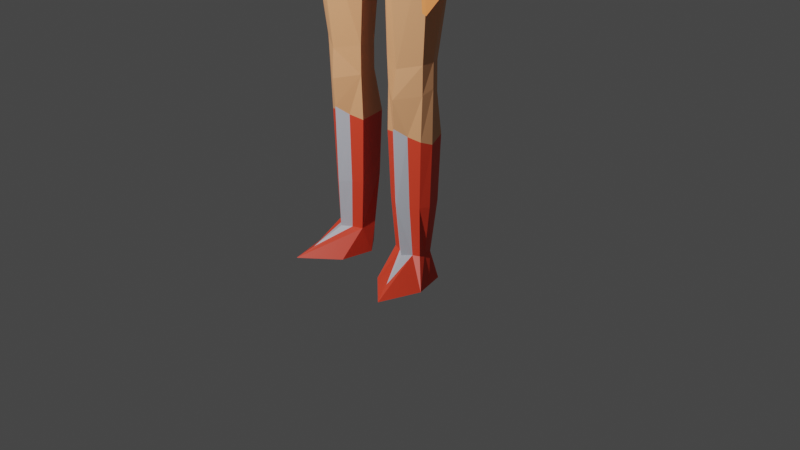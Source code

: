 # Source: LP_Char_05_Clothing.blend  (saved by Blender 2.92.15; exported with 4.5.12 LTS)
import bpy
from mathutils import Matrix  # noqa: F401  (used for matrix-valued properties, if any)

bpy.ops.wm.read_factory_settings(use_empty=True)
scene = bpy.context.scene
scene.name = 'Scene'

# ---- collections
col_collection = bpy.data.collections.new('Collection'); scene.collection.children.link(col_collection)

# ---- materials (node trees are filled in below, after node groups)
mat_peach = bpy.data.materials.new('Peach')
mat_peach.use_transparent_shadow = False
mat_orange = bpy.data.materials.new('Orange')
mat_orange.use_transparent_shadow = False
mat_gray_armor = bpy.data.materials.new('Gray Armor')
mat_gray_armor.use_transparent_shadow = False
mat_undergray = bpy.data.materials.new('UnderGray')
mat_undergray.use_transparent_shadow = False
mat_black = bpy.data.materials.new('Black')
mat_black.use_transparent_shadow = False
mat_red = bpy.data.materials.new('Red')
mat_red.use_transparent_shadow = False

# ---- material node trees
mat_peach.use_nodes = True; mat_peach.node_tree.nodes.clear()
_N = mat_peach.node_tree.nodes; _L = mat_peach.node_tree.links
n0 = _N.new('ShaderNodeBsdfPrincipled'); n0.name = 'Principled BSDF'; n0.location = (10, 300)
n0.distribution = 'GGX'
n0.subsurface_method = 'BURLEY'
n0.inputs[0].default_value = (0.8, 0.3663, 0.1731, 1.0)
n0.inputs[3].default_value = 1.45
n0.inputs[27].default_value = (0.0, 0.0, 0.0, 1.0)
n0.inputs[28].default_value = 1.0
n1 = _N.new('ShaderNodeOutputMaterial'); n1.name = 'Material Output'; n1.location = (300, 300)
_L.new(n0.outputs[0], n1.inputs[0])
n1.is_active_output = True
mat_orange.use_nodes = True; mat_orange.node_tree.nodes.clear()
_N = mat_orange.node_tree.nodes; _L = mat_orange.node_tree.links
n0 = _N.new('ShaderNodeBsdfPrincipled'); n0.name = 'Principled BSDF'; n0.location = (10, 300)
n0.distribution = 'GGX'
n0.subsurface_method = 'BURLEY'
n0.inputs[0].default_value = (0.8, 0.2061, 0.02725, 1.0)
n0.inputs[3].default_value = 1.45
n0.inputs[27].default_value = (0.0, 0.0, 0.0, 1.0)
n0.inputs[28].default_value = 1.0
n1 = _N.new('ShaderNodeOutputMaterial'); n1.name = 'Material Output'; n1.location = (300, 300)
_L.new(n0.outputs[0], n1.inputs[0])
n1.is_active_output = True
mat_gray_armor.use_nodes = True; mat_gray_armor.node_tree.nodes.clear()
_N = mat_gray_armor.node_tree.nodes; _L = mat_gray_armor.node_tree.links
n0 = _N.new('ShaderNodeBsdfPrincipled'); n0.name = 'Principled BSDF'; n0.location = (10, 300)
n0.distribution = 'GGX'
n0.subsurface_method = 'BURLEY'
n0.inputs[0].default_value = (0.5319, 0.5591, 0.6258, 1.0)
n0.inputs[3].default_value = 1.45
n0.inputs[27].default_value = (0.0, 0.0, 0.0, 1.0)
n0.inputs[28].default_value = 1.0
n1 = _N.new('ShaderNodeOutputMaterial'); n1.name = 'Material Output'; n1.location = (300, 300)
_L.new(n0.outputs[0], n1.inputs[0])
n1.is_active_output = True
mat_undergray.use_nodes = True; mat_undergray.node_tree.nodes.clear()
_N = mat_undergray.node_tree.nodes; _L = mat_undergray.node_tree.links
n0 = _N.new('ShaderNodeBsdfPrincipled'); n0.name = 'Principled BSDF'; n0.location = (10, 300)
n0.distribution = 'GGX'
n0.subsurface_method = 'BURLEY'
n0.inputs[0].default_value = (0.06766, 0.07077, 0.07837, 1.0)
n0.inputs[3].default_value = 1.45
n0.inputs[27].default_value = (0.0, 0.0, 0.0, 1.0)
n0.inputs[28].default_value = 1.0
n1 = _N.new('ShaderNodeOutputMaterial'); n1.name = 'Material Output'; n1.location = (300, 300)
_L.new(n0.outputs[0], n1.inputs[0])
n1.is_active_output = True
mat_black.use_nodes = True; mat_black.node_tree.nodes.clear()
_N = mat_black.node_tree.nodes; _L = mat_black.node_tree.links
n0 = _N.new('ShaderNodeBsdfPrincipled'); n0.name = 'Principled BSDF'; n0.location = (10, 300)
n0.distribution = 'GGX'
n0.subsurface_method = 'BURLEY'
n0.inputs[0].default_value = (0.0, 0.0, 0.0, 1.0)
n0.inputs[3].default_value = 1.45
n0.inputs[27].default_value = (0.0, 0.0, 0.0, 1.0)
n0.inputs[28].default_value = 1.0
n1 = _N.new('ShaderNodeOutputMaterial'); n1.name = 'Material Output'; n1.location = (300, 300)
_L.new(n0.outputs[0], n1.inputs[0])
n1.is_active_output = True
mat_red.use_nodes = True; mat_red.node_tree.nodes.clear()
_N = mat_red.node_tree.nodes; _L = mat_red.node_tree.links
n0 = _N.new('ShaderNodeBsdfPrincipled'); n0.name = 'Principled BSDF'; n0.location = (10, 300)
n0.distribution = 'GGX'
n0.subsurface_method = 'BURLEY'
n0.inputs[0].default_value = (0.8, 0.05304, 0.02145, 1.0)
n0.inputs[3].default_value = 1.45
n0.inputs[27].default_value = (0.0, 0.0, 0.0, 1.0)
n0.inputs[28].default_value = 1.0
n1 = _N.new('ShaderNodeOutputMaterial'); n1.name = 'Material Output'; n1.location = (300, 300)
_L.new(n0.outputs[0], n1.inputs[0])
n1.is_active_output = True

# ---- world
world_world = bpy.data.worlds.new('World'); scene.world = world_world
world_world.use_nodes = True; world_world.node_tree.nodes.clear()
_N = world_world.node_tree.nodes; _L = world_world.node_tree.links
n0 = _N.new('ShaderNodeOutputWorld'); n0.name = 'World Output'; n0.location = (300, 300)
n1 = _N.new('ShaderNodeBackground'); n1.name = 'Background'; n1.location = (10, 300)
n1.inputs[0].default_value = (0.05088, 0.05088, 0.05088, 1.0)
_L.new(n1.outputs[0], n0.inputs[0])
n0.is_active_output = True
world_world.color = (0.05088, 0.05088, 0.05088)
world_world.use_sun_shadow = False
world_world.sun_shadow_jitter_overblur = 0.0

# ---- cameras
cam_camera = bpy.data.cameras.new('Camera')
cam_camera.clip_end = 100.0
cam_camera.ortho_scale = 7.314

# ---- lights
light_light = bpy.data.lights.new('Light', 'POINT')
light_light.transmission_factor = 0.0
light_light.energy = 2000.0
light_light.shadow_soft_size = 0.1
light_light.shadow_maximum_resolution = 0.006
light_light.use_absolute_resolution = True

# ---- meshes
me_cylinder = bpy.data.meshes.new('Cylinder')
me_cylinder.from_pydata([(0.4352, -0.8685, -1.262), (0.4524, -0.7682, -0.6959), (0.6173, -0.9535, -1.262), (0.6155, -0.8532, -0.6959), (0.6336, -1.123, -1.262), (0.645, -1.144, -0.6959), (0.4829, -1.245, -1.262), (0.4549, -1.287, -0.6959), (0.2695, -1.123, -1.262), (0.2195, -1.144, -0.6959), (0.2532, -0.9535, -1.262), (0.305, -0.8258, -0.6959), (0.4104, -0.8285, -1.554), (0.7115, -0.9219, -1.554), (0.8151, -1.282, -1.554), (0.6628, -1.743, -1.554), (0.283, -1.403, -1.554), (0.2204, -1.034, -1.554), (0.4949, -0.7403, 0.1797), (0.638, -0.8392, 0.04012), (0.6692, -1.158, 0.04012), (0.445, -1.315, 0.1607), (0.1875, -1.158, 0.04012), (0.2754, -0.8118, 0.04012), (0.5098, -0.4223, 2.466), (0.8719, -0.849, 2.72), (0.8913, -1.274, 2.726), (0.4836, -1.486, 2.726), (0.03409, -1.274, 2.466), (0.1539, -0.3358, 2.466), (0.2044, -1.162, 0.5299), (0.2778, -0.9152, 0.5299), (0.6905, -1.162, 0.5299), (0.4504, -1.336, 0.4687), (0.4647, -0.8042, 0.4687), (0.6734, -0.9426, 0.5299), (0.1275, -1.155, 2.185), (0.8782, -1.265, 2.356), (0.5125, -0.5109, 2.185), (0.1549, -0.876, 2.185), (0.505, -1.468, 2.356), (0.8593, -0.8578, 2.353), (0.2913, -0.9012, 0.8137), (0.468, -1.303, 0.7837), (0.663, -0.9349, 0.8449), (0.1945, -1.169, 0.8449), (0.6991, -1.169, 0.8449), (0.4879, -0.8319, 0.7837), (0.0, -1.272, 2.471), (0.0, -0.3578, 2.471), (0.49, -0.379, 2.725), (0.2178, -0.3147, 2.725), (0.0, -0.3026, 2.723), (0.0, -1.489, 2.79), (0.5313, -0.9847, 3.865), (0.5493, -1.191, 3.87), (0.3467, -1.382, 3.798), (0.3866, -0.8183, 3.81), (0.1644, -0.6871, 3.725), (0.0, -0.6533, 3.661), (0.0, -1.459, 3.612), (0.4083, -1.005, 4.559), (0.4515, -1.185, 4.584), (0.2601, -1.388, 4.53), (0.3439, -0.967, 4.545), (0.1816, -0.8433, 4.499), (0.0, -0.8418, 4.45), (0.0, -1.465, 4.441), (0.477, -0.9006, 5.12), (0.5103, -1.213, 5.134), (0.2915, -1.476, 5.256), (0.3823, -0.845, 5.13), (0.1701, -0.7039, 5.136), (0.0, -0.6461, 5.131), (0.0, -1.486, 5.14), (0.0, -0.374, 3.267), (0.23, -0.4588, 3.365), (0.4001, -1.463, 3.453), (0.0, -1.548, 3.252), (0.6869, -1.206, 3.56), (0.4807, -0.6242, 3.462), (0.6553, -0.8279, 3.549), (0.2958, -0.9046, 5.65), (0.2871, -1.039, 5.638), (0.1509, -1.144, 5.596), (0.2353, -0.8043, 5.64), (0.1739, -0.7372, 5.643), (0.0, -0.7275, 5.638), (0.0, -1.144, 5.597), (0.09727, -0.9176, 5.693), (0.09211, -0.9618, 5.69), (0.07222, -0.9982, 5.687), (0.08, -0.8865, 5.698), (0.0428, -0.8678, 5.699), (0.0, -0.8565, 5.698), (0.0, -1.015, 5.685), (0.243, -1.279, 5.469), (0.0, -1.282, 5.469), (0.0, -0.6312, 5.483), (0.233, -0.6629, 5.494), (0.4505, -1.063, 5.571), (0.4107, -0.7598, 5.487), (0.4593, -0.9319, 5.597), (0.6026, -0.7638, 5.356), (0.5359, -1.214, 5.136), (0.5375, -0.8162, 5.159), (0.1307, -0.9305, 5.855), (0.128, -0.9533, 5.854), (0.1048, -0.9959, 5.85), (0.1139, -0.8653, 5.863), (0.06867, -0.8245, 5.864), (0.0, -0.8302, 5.865), (0.0, -1.015, 5.85), (0.6762, -1.075, 5.407), (0.6919, -0.9358, 5.457), (1.331, -1.022, 4.146), (1.275, -0.849, 4.033), (1.352, -0.9521, 4.14), (1.155, -1.059, 3.982), (1.171, -0.8741, 3.928), (1.242, -1.082, 4.096), (0.6049, -1.153, 5.332), (0.6259, -1.043, -1.262), (0.6938, -1.045, -0.6959), (0.7663, -1.112, -1.554), (0.7181, -1.045, 0.0003072), (0.9428, -1.074, 2.723), (0.7261, -1.05, 0.5909), (0.8644, -1.073, 2.355), (0.723, -1.047, 0.8736), (0.5891, -1.094, 3.889), (0.4918, -1.1, 4.59), (0.5183, -1.081, 5.129), (0.7347, -1.085, 3.576), (0.5441, -1.074, 5.149), (1.132, -1.0, 3.914), (1.399, -1.069, 4.11), (1.351, -0.933, 3.888), (1.415, -0.9716, 4.035), (1.222, -1.123, 3.941), (1.27, -0.9743, 3.812), (1.311, -1.121, 4.067), (1.204, -1.077, 3.85), (1.457, -1.128, 4.092), (1.453, -1.067, 3.868), (1.512, -1.063, 4.005), (1.294, -1.201, 3.947), (1.361, -1.118, 3.786), (1.38, -1.193, 4.066), (1.281, -1.189, 3.848), (1.914, -1.696, 4.265), (1.88, -1.679, 4.113), (1.942, -1.663, 4.175), (1.793, -1.793, 4.194), (1.817, -1.737, 4.073), (1.838, -1.77, 4.248), (1.789, -1.797, 4.123), (2.026, -1.786, 4.298), (1.983, -1.792, 4.091), (2.057, -1.718, 4.166), (1.877, -1.886, 4.231), (1.911, -1.845, 4.043), (1.94, -1.857, 4.28), (1.862, -1.888, 4.106), (2.312, -2.001, 4.243), (2.2, -2.046, 4.006), (2.304, -1.978, 4.161), (2.067, -2.16, 4.109), (2.107, -2.115, 3.958), (2.144, -2.128, 4.181), (2.028, -2.151, 4.047), (2.532, -2.353, 4.171), (2.427, -2.467, 4.206), (2.559, -2.371, 4.139), (2.187, -2.346, 4.187), (2.22, -2.376, 4.176), (2.41, -2.443, 4.236), (2.152, -2.361, 4.176), (2.209, -1.792, 4.176), (2.207, -1.829, 4.331), (2.382, -1.938, 4.218), (2.403, -2.008, 4.272), (2.343, -1.867, 4.237), (2.318, -1.899, 4.325), (2.494, -2.02, 4.281), (2.461, -2.032, 4.31), (2.511, -2.012, 4.308), (2.468, -2.031, 4.346), (2.497, -2.375, 4.158), (2.239, -2.062, 4.207), (2.52, -2.399, 4.122), (2.257, -2.014, 4.062), (2.106, -1.748, 4.178), (2.444, -2.422, 4.248), (2.229, -2.071, 4.204), (2.468, -2.442, 4.222), (2.253, -2.018, 4.054), (2.369, -2.43, 4.223), (2.343, -2.405, 4.246), (2.135, -2.132, 4.172), (2.193, -2.051, 4.002), (2.307, -2.427, 4.232), (2.075, -2.16, 4.111), (2.328, -2.453, 4.208), (2.118, -2.105, 3.962), (2.181, -2.391, 4.164), (2.034, -2.157, 3.978), (2.193, -2.275, 4.057), (2.097, -2.266, 4.096), (2.146, -2.256, 4.113), (2.124, -2.303, 4.063), (2.261, -2.295, 4.174), (2.296, -2.255, 4.093), (2.205, -2.314, 4.142), (2.235, -2.295, 4.064), (2.336, -2.282, 4.09), (2.306, -2.311, 4.187), (2.368, -2.278, 4.201), (2.388, -2.254, 4.121), (2.434, -2.177, 4.166), (2.446, -2.168, 4.117), (2.38, -2.219, 4.141), (2.403, -2.2, 4.058), (0.3685, -0.8663, 5.948), (0.3313, -1.038, 5.925), (0.2126, -1.173, 5.901), (0.2837, -0.7428, 5.965), (0.1398, -0.6867, 5.971), (0.0, -0.6699, 5.982), (0.0, -1.207, 5.887), (0.1291, -0.9893, 7.949), (0.1215, -1.043, 7.953), (0.0, -1.086, 7.955), (0.103, -0.9528, 7.951), (0.0, -0.9357, 7.949), (0.0, -0.93, 7.952), (0.0, -1.096, 7.958), (0.7635, -0.3829, 7.121), (0.5615, -1.855, 7.056), (0.0, -2.027, 7.044), (0.0, -0.07732, 7.17), (0.3527, -0.1389, 7.169), (0.9425, -1.41, 7.06), (1.018, -0.8574, 7.103), (0.7104, -0.4501, 7.403), (0.5211, -1.807, 7.368), (0.0, -0.135, 7.453), (0.8187, -1.421, 7.378), (0.0, -1.975, 7.356), (0.3516, -0.2115, 7.449), (0.9219, -0.8627, 7.393), (0.0, -1.888, 6.346), (0.3293, -0.1421, 6.534), (0.8813, -0.835, 6.473), (0.7353, -0.3783, 6.512), (0.4973, -1.758, 6.364), (0.0, -0.08544, 6.541), (0.8436, -1.366, 6.423), (0.5377, -0.634, 7.724), (0.3493, -1.582, 7.689), (0.0, -0.3813, 7.757), (0.6361, -1.3, 7.694), (0.0, -1.693, 7.7), (0.2734, -0.4234, 7.733), (0.6988, -0.9079, 7.69), (0.0, -1.602, 6.106), (0.2721, -0.4016, 6.234), (0.6552, -0.8373, 6.156), (0.5354, -0.5766, 6.215), (0.367, -1.526, 6.113), (0.0, -0.3818, 6.243), (0.6046, -1.258, 6.131), (0.2798, -0.8196, 7.897), (0.2248, -1.268, 7.893), (0.0, -0.7457, 7.907), (0.368, -1.126, 7.893), (0.0, -1.302, 7.898), (0.1559, -0.7693, 7.906), (0.3967, -0.9476, 7.887), (0.0, -1.026, 7.953), (0.916, -1.161, 6.438), (0.9582, -1.267, 7.092), (0.3741, -1.088, 7.892), (0.6968, -1.094, 6.157), (0.1229, -1.033, 7.952), (0.6506, -1.215, 7.696), (0.8953, -1.271, 7.382), (0.3496, -0.9569, 5.938), (0.7689, -0.3339, 6.818), (0.5324, -1.837, 6.608), (0.0, -0.04325, 6.86), (0.9231, -1.39, 6.666), (0.0, -1.991, 6.592), (0.3417, -0.07977, 6.858), (1.025, -0.8422, 6.795), (0.9631, -1.25, 6.775), (1.085, -1.309, 6.674), (1.116, -1.315, 7.117), (1.139, -1.233, 7.122), (1.109, -1.224, 6.682), (1.056, -1.264, 7.123), (1.03, -1.254, 6.638), (1.005, -1.352, 6.63), (1.033, -1.366, 7.122), (1.181, -1.312, 6.986), (1.205, -1.229, 6.992), (0.1351, -0.8007, 4.127), (0.3457, -0.9303, 4.2), (0.4334, -0.9983, 4.225), (0.4776, -1.183, 4.219), (0.3029, -1.375, 4.159), (0.0, -1.422, 4.026), (0.0, -0.7642, 4.077), (0.4904, -1.096, 4.247), (0.1454, -0.781, 4.19), (0.4541, -0.9954, 4.28), (0.3198, -1.395, 4.222), (0.0, -0.7617, 4.148), (0.3598, -0.9242, 4.251), (0.4892, -1.19, 4.279), (0.0, -1.449, 4.091), (0.5118, -1.099, 4.303), (0.4216, -0.8177, 3.896), (0.5593, -1.199, 3.94), (0.0, -1.483, 3.688), (0.5984, -1.098, 3.963), (0.175, -0.6579, 3.8), (0.5413, -0.9835, 3.944), (0.3619, -1.402, 3.87), (0.0, -0.6286, 3.737), (0.1936, -0.4847, 3.27), (0.0, -1.498, 3.168), (0.437, -0.5605, 3.386), (0.6332, -0.8252, 3.473), (0.0, -0.4039, 3.191), (0.3608, -1.448, 3.355), (0.665, -1.199, 3.475), (0.7132, -1.073, 3.494), (0.4869, -0.8945, 5.102), (0.5219, -1.217, 5.122), (0.2953, -1.487, 5.243), (0.0, -1.497, 5.127), (0.0, -0.6334, 5.124), (0.1785, -0.6979, 5.126), (0.3889, -0.8367, 5.121), (0.535, -1.082, 5.117), (1.826, -1.587, 4.229), (1.854, -1.54, 4.14), (1.793, -1.554, 4.063), (1.724, -1.611, 4.014), (1.742, -1.654, 4.207), (1.691, -1.672, 4.143), (1.685, -1.673, 4.067), (0.1954, -0.3121, 2.886), (0.0, -1.532, 2.848), (0.462, -0.4218, 3.032), (0.752, -0.7895, 3.174), (0.0, -0.2426, 2.782), (0.4303, -1.487, 3.033), (0.7911, -1.244, 3.182), (0.8278, -1.079, 3.2), (0.4686, -0.4441, 2.981), (0.7905, -1.247, 3.137), (0.2038, -0.3522, 2.838), (0.4261, -1.458, 2.987), (0.7478, -0.8099, 3.105), (0.8275, -1.078, 3.149), (0.3319, -1.219, 0.07831), (0.5442, -1.221, 0.0803), (0.5877, -1.553, -1.45), (0.3405, -1.196, -0.6959), (0.5474, -1.193, -0.6959), (0.5599, -1.158, -1.262), (0.3814, -1.169, -1.262)], [], [(0, 1, 3, 2), (122, 123, 5, 4), (4, 5, 371, 372), (6, 7, 370, 373), (11, 9, 22, 23), (8, 9, 11, 10), (10, 11, 1, 0), (6, 373, 369), (12, 13, 124, 14, 15, 16, 17), (122, 4, 14, 124), (8, 10, 17, 16), (0, 2, 13, 12), (4, 372, 369, 15, 14), (10, 0, 12, 17), (39, 36, 28, 29), (3, 1, 18, 19), (7, 371, 368, 21), (1, 11, 23, 18), (9, 370, 367, 22), (123, 3, 19, 125), (40, 37, 26, 27), (41, 38, 24, 25), (38, 39, 29, 24), (36, 40, 27, 28), (128, 41, 25, 126), (125, 19, 35, 127), (22, 367, 21, 33, 30), (18, 23, 31, 34), (19, 18, 34, 35), (21, 368, 20, 32, 33), (23, 22, 30, 31), (129, 44, 41, 128), (45, 43, 40, 36), (47, 42, 39, 38), (44, 47, 38, 41), (43, 46, 37, 40), (42, 45, 36, 39), (31, 30, 45, 42), (33, 32, 46, 43), (35, 34, 47, 44), (34, 31, 42, 47), (30, 33, 43, 45), (127, 35, 44, 129), (29, 28, 48, 49), (29, 49, 52, 51), (24, 29, 51, 50), (25, 24, 50), (27, 53, 48, 28), (76, 75, 59, 58), (78, 77, 56, 60), (77, 79, 55, 56), (80, 76, 58, 57), (81, 80, 57, 54), (133, 81, 54, 130), (316, 63, 67, 320), (317, 66, 65, 314), (319, 62, 63, 316), (318, 64, 61, 315), (314, 65, 64, 318), (345, 338, 68, 132), (341, 340, 70, 74), (343, 342, 73, 72), (340, 339, 69, 70), (338, 344, 71, 68), (344, 343, 72, 71), (101, 85, 82, 102), (86, 85, 101, 99), (96, 84, 88, 97), (98, 87, 86, 99), (100, 83, 84, 96), (337, 333, 81, 133), (333, 332, 80, 81), (332, 330, 76, 80), (335, 336, 79, 77), (331, 335, 77, 78), (330, 334, 75, 76), (321, 131, 62, 319), (88, 84, 91, 95), (86, 87, 94, 93), (84, 83, 90, 91), (82, 85, 92, 89), (85, 86, 93, 92), (83, 82, 89, 90), (132, 68, 105, 134), (71, 101, 103), (68, 71, 103, 105), (70, 69, 104, 100, 96), (72, 73, 98, 99), (74, 70, 96, 97), (82, 83, 100, 102), (89, 92, 109, 106), (92, 93, 110, 109), (90, 89, 106, 107), (95, 91, 108, 112), (93, 94, 111, 110), (91, 90, 107, 108), (101, 102, 114, 103), (102, 100, 113, 114), (100, 121, 113), (103, 114, 117, 116), (113, 121, 120, 115), (134, 105, 119, 135), (114, 113, 115, 117), (119, 105, 103, 116), (120, 121, 104, 118), (121, 100, 104), (104, 134, 135, 118), (69, 132, 134, 104), (315, 61, 131, 321), (336, 337, 133, 79), (339, 345, 132, 69), (79, 133, 130, 55), (32, 127, 129, 46), (46, 129, 128, 37), (20, 125, 127, 32), (37, 128, 126, 26), (5, 123, 125, 20), (2, 122, 124, 13), (2, 3, 123, 122), (120, 118, 139, 141), (116, 117, 138, 137), (118, 135, 142, 139), (117, 115, 136, 138), (115, 120, 141, 136), (119, 116, 137, 140), (135, 119, 140, 142), (136, 141, 148, 143), (141, 139, 146, 148), (137, 138, 145, 144), (139, 142, 149, 146), (142, 140, 147, 149), (138, 136, 143, 145), (140, 137, 144, 147), (347, 346, 150, 152), (349, 348, 151, 154), (346, 350, 155, 150), (350, 351, 153, 155), (348, 347, 152, 151), (351, 352, 156, 153), (352, 349, 154, 156), (153, 156, 163, 160), (156, 154, 161, 163), (152, 150, 157, 159), (154, 151, 158, 161), (150, 155, 162, 157), (155, 153, 160, 162), (151, 152, 159, 158), (157, 189, 164, 179), (162, 160, 167, 202, 199, 169), (158, 159, 192, 191, 196, 165), (160, 163, 170, 167), (163, 161, 168, 206, 170), (159, 157, 179, 178, 192), (161, 158, 165, 200, 204, 168), (208, 210, 205, 177), (220, 219, 171, 173), (219, 221, 188, 171), (215, 218, 195, 172), (209, 208, 177, 174), (183, 181, 185, 187), (164, 166, 180, 181), (179, 164, 181, 183), (166, 178, 182, 180), (178, 179, 183, 182), (186, 187, 185, 184), (181, 180, 184, 185), (182, 183, 187, 186), (180, 182, 186, 184), (175, 174, 177, 205), (189, 157, 162, 169, 194), (188, 190, 173, 171), (222, 191, 166, 220), (191, 192, 178, 166), (176, 172, 195, 193), (217, 194, 169, 216), (202, 167, 168, 204), (211, 199, 202, 213), (200, 165, 169, 199), (201, 203, 197, 198), (196, 191, 189, 194), (214, 204, 200, 212), (214, 203, 201, 213), (207, 209, 174, 175), (215, 216, 169, 165), (212, 211, 198, 197), (217, 218, 196, 194), (221, 222, 190, 188), (210, 206, 168, 207), (205, 210, 207, 175), (168, 167, 209, 207), (167, 170, 208, 209), (170, 206, 210, 208), (200, 199, 211, 212), (204, 214, 213, 202), (203, 214, 212, 197), (198, 211, 213, 201), (193, 195, 218, 217), (172, 176, 216, 215), (193, 217, 216, 176), (165, 196, 218, 215), (189, 191, 222, 221), (190, 222, 220, 173), (164, 189, 221, 219), (166, 164, 219, 220), (112, 108, 225, 229), (276, 273, 232, 236), (110, 111, 228, 227), (108, 107, 224, 225), (106, 109, 226, 223), (109, 110, 227, 226), (107, 106, 287, 224), (277, 274, 235, 234), (273, 275, 231, 232), (278, 272, 233, 230), (272, 277, 234, 233), (275, 282, 284, 231), (301, 300, 298, 305, 299), (288, 293, 241, 237), (294, 288, 237, 243), (289, 291, 242, 238), (293, 290, 240, 241), (292, 289, 238, 239), (242, 281, 286, 247), (237, 241, 249, 244), (243, 237, 244, 250), (238, 242, 247, 245), (241, 240, 246, 249), (239, 238, 245, 248), (265, 269, 255, 251), (266, 270, 256, 252), (269, 271, 257, 255), (267, 268, 254, 253), (268, 266, 252, 254), (271, 283, 280, 257), (247, 286, 285, 261), (244, 249, 263, 258), (250, 244, 258, 264), (245, 247, 261, 259), (249, 246, 260, 263), (248, 245, 259, 262), (224, 287, 283, 271), (226, 227, 266, 268), (223, 226, 268, 267), (225, 224, 271, 269), (227, 228, 270, 266), (229, 225, 269, 265), (261, 285, 282, 275), (258, 263, 277, 272), (264, 258, 272, 278), (259, 261, 275, 273), (263, 260, 274, 277), (262, 259, 273, 276), (231, 284, 279), (236, 232, 279), (234, 235, 279), (232, 231, 279), (230, 233, 279), (233, 234, 279), (281, 295, 294, 243), (283, 287, 223, 267), (280, 283, 267, 253), (287, 106, 223), (285, 286, 250, 264), (279, 284, 230), (284, 282, 278, 230), (286, 281, 243, 250), (282, 285, 264, 278), (295, 280, 253, 294), (251, 255, 289, 292), (252, 256, 290, 293), (255, 257, 291, 289), (253, 254, 288, 294), (254, 252, 293, 288), (257, 280, 295, 291), (296, 299, 305, 304), (302, 301, 299, 296), (300, 303, 297, 298), (303, 302, 296, 304, 297), (242, 291, 302, 303), (281, 242, 303, 300), (291, 295, 301, 302), (295, 281, 300, 301), (304, 305, 298, 297), (327, 308, 313, 325), (325, 313, 309, 323), (326, 306, 307, 322), (322, 307, 308, 327), (323, 309, 310, 328), (329, 312, 306, 326), (328, 310, 311, 324), (308, 315, 321, 313), (313, 321, 319, 309), (306, 314, 318, 307), (307, 318, 315, 308), (309, 319, 316, 310), (312, 317, 314, 306), (310, 316, 320, 311), (56, 328, 324, 60), (59, 329, 326, 58), (55, 323, 328, 56), (57, 322, 327, 54), (58, 326, 322, 57), (130, 325, 323, 55), (54, 327, 325, 130), (359, 360, 337, 336), (353, 357, 334, 330), (354, 358, 335, 331), (358, 359, 336, 335), (355, 353, 330, 332), (356, 355, 332, 333), (360, 356, 333, 337), (62, 131, 345, 339), (64, 65, 343, 344), (61, 64, 344, 338), (63, 62, 339, 340), (65, 66, 342, 343), (67, 63, 340, 341), (131, 61, 338, 345), (149, 147, 349, 352), (146, 149, 352, 351), (144, 145, 347, 348), (148, 146, 351, 350), (143, 148, 350, 346), (147, 144, 348, 349), (145, 143, 346, 347), (126, 25, 365, 366), (25, 50, 361, 365), (50, 51, 363, 361), (27, 26, 362, 364), (53, 364, 358, 354), (51, 52, 363), (26, 126, 366, 362), (363, 52, 357, 353), (361, 363, 353, 355), (362, 366, 360, 359), (364, 362, 359, 358), (366, 365, 356, 360), (364, 53, 27), (365, 361, 355, 356), (47, 43, 33, 34), (369, 372, 6), (372, 371, 7, 6), (368, 371, 5, 20), (373, 370, 9, 8), (369, 373, 8, 16, 15), (367, 370, 7, 21), (101, 71, 72, 99)])
me_cylinder.polygons.foreach_set('material_index', [5, 5, 5, 2, 5, 5, 5, 2, 5, 5, 5, 5, 5, 5, 4, 5, 2, 5, 5, 5, 4, 4, 4, 4, 4, 0, 0, 0, 0, 0, 0, 0, 0, 0, 0, 0, 0, 0, 0, 0, 0, 0, 0, 4, 4, 4, 4, 4, 2, 2, 2, 2, 2, 2, 2, 2, 2, 2, 2, 1, 1, 1, 1, 1, 1, 0, 0, 0, 0, 0, 3, 3, 3, 3, 3, 3, 2, 0, 0, 0, 0, 0, 0, 0, 0, 0, 0, 0, 0, 0, 0, 0, 0, 0, 0, 0, 0, 0, 0, 0, 0, 0, 0, 0, 0, 0, 0, 0, 2, 3, 1, 2, 0, 0, 0, 4, 5, 5, 5, 0, 0, 0, 0, 0, 0, 0, 0, 0, 0, 0, 0, 0, 0, 1, 1, 1, 1, 1, 1, 1, 1, 1, 1, 1, 1, 1, 1, 0, 0, 0, 0, 0, 0, 0, 0, 0, 0, 0, 0, 0, 0, 0, 0, 0, 0, 0, 0, 0, 0, 0, 0, 0, 0, 0, 0, 0, 0, 0, 0, 0, 0, 0, 0, 0, 0, 0, 0, 0, 0, 0, 0, 0, 0, 0, 0, 0, 0, 0, 0, 0, 0, 0, 0, 0, 0, 0, 0, 0, 0, 0, 0, 0, 0, 0, 0, 0, 0, 0, 0, 0, 0, 0, 0, 0, 0, 0, 0, 0, 0, 0, 0, 0, 0, 0, 0, 0, 0, 0, 0, 0, 0, 0, 0, 0, 0, 0, 0, 0, 0, 0, 0, 0, 0, 0, 0, 0, 0, 0, 0, 0, 0, 0, 0, 0, 0, 0, 0, 0, 0, 0, 0, 0, 0, 0, 0, 0, 0, 0, 0, 0, 0, 0, 0, 2, 2, 2, 2, 2, 2, 2, 3, 3, 3, 3, 3, 3, 3, 3, 3, 3, 3, 3, 3, 3, 2, 2, 2, 2, 2, 2, 2, 1, 1, 1, 1, 1, 1, 1, 0, 0, 0, 0, 0, 0, 0, 4, 4, 4, 4, 3, 4, 4, 3, 3, 3, 3, 3, 4, 3, 0, 2, 2, 5, 5, 5, 2, 0])
_uv = me_cylinder.uv_layers.new(name='UVMap')
_uv.uv.foreach_set('vector', [1.0, 0.5, 1.0, 1.0, 0.8333, 1.0, 0.8333, 0.5, 0.7451, 0.5, 0.7451, 1.0, 0.6667, 1.0, 0.6667, 0.5, 0.6667, 0.5, 0.6667, 1.0, 0.5902, 1.0, 0.5992, 0.5, 0.5, 0.5, 0.5, 1.0, 0.4138, 1.0, 0.4233, 0.5, 0.1667, 1.0, 0.3333, 1.0, 0.3333, 1.0, 0.1667, 1.0, 0.3333, 0.5, 0.3333, 1.0, 0.1667, 1.0, 0.1667, 0.5, 0.1667, 0.5, 0.1667, 1.0, -8.941e-08, 1.0, -8.941e-08, 0.5, 0.5, 0.5, 0.4233, 0.5, 0.5, 0.5, 0.75, 0.49, 0.9578, 0.37, 0.9578, 0.243, 0.9578, 0.13, 0.75, 0.01, 0.5422, 0.13, 0.5422, 0.37, 0.7451, 0.5, 0.6667, 0.5, 0.6667, 0.5, 0.7451, 0.5, 0.3333, 0.5, 0.1667, 0.5, 0.1667, 0.5, 0.3333, 0.5, 1.0, 0.5, 0.8333, 0.5, 0.8333, 0.5, 1.0, 0.5, 0.6667, 0.5, 0.5992, 0.5, 0.5, 0.5, 0.5, 0.5, 0.6667, 0.5, 0.1667, 0.5, -8.941e-08, 0.5, -8.941e-08, 0.5, 0.1667, 0.5, 0.1667, 1.0, 0.3333, 1.0, 0.3333, 1.0, 0.1667, 1.0, 0.8333, 1.0, 1.0, 1.0, 1.0, 1.0, 0.8333, 1.0, 0.5, 1.0, 0.5902, 1.0, 0.5801, 1.0, 0.5, 1.0, -8.941e-08, 1.0, 0.1667, 1.0, 0.1667, 1.0, -8.941e-08, 1.0, 0.3333, 1.0, 0.4138, 1.0, 0.4175, 1.0, 0.3333, 1.0, 0.7451, 1.0, 0.8333, 1.0, 0.8333, 1.0, 0.7451, 1.0, 0.4839, 0.9678, 0.6667, 1.0, 0.6667, 1.0, 0.4722, 0.9444, 0.8333, 1.0, 1.0, 1.0, 1.0, 1.0, 0.8333, 1.0, -8.941e-08, 1.0, 0.1667, 1.0, 0.1667, 1.0, -8.941e-08, 1.0, 0.3333, 1.0, 0.4839, 0.9678, 0.4722, 0.9444, 0.3333, 1.0, 0.7451, 1.0, 0.8333, 1.0, 0.8333, 1.0, 0.7451, 1.0, 0.7451, 1.0, 0.8333, 1.0, 0.8333, 1.0, 0.7451, 1.0, 0.3333, 1.0, 0.4175, 1.0, 0.5, 1.0, 0.5, 1.0, 0.3333, 1.0, -8.941e-08, 1.0, 0.1667, 1.0, 0.1667, 1.0, -8.941e-08, 1.0, 0.8333, 1.0, 1.0, 1.0, 1.0, 1.0, 0.8333, 1.0, 0.5, 1.0, 0.5801, 1.0, 0.6667, 1.0, 0.6667, 1.0, 0.5, 1.0, 0.1667, 1.0, 0.3333, 1.0, 0.3333, 1.0, 0.1667, 1.0, 0.7451, 1.0, 0.8333, 1.0, 0.8333, 1.0, 0.7451, 1.0, 0.3333, 1.0, 0.5, 1.0, 0.4839, 0.9678, 0.3333, 1.0, -8.941e-08, 1.0, 0.1667, 1.0, 0.1667, 1.0, -8.941e-08, 1.0, 0.8333, 1.0, 1.0, 1.0, 1.0, 1.0, 0.8333, 1.0, 0.5, 1.0, 0.6667, 1.0, 0.6667, 1.0, 0.4839, 0.9678, 0.1667, 1.0, 0.3333, 1.0, 0.3333, 1.0, 0.1667, 1.0, 0.1667, 1.0, 0.3333, 1.0, 0.3333, 1.0, 0.1667, 1.0, 0.5, 1.0, 0.6667, 1.0, 0.6667, 1.0, 0.5, 1.0, 0.8333, 1.0, 1.0, 1.0, 1.0, 1.0, 0.8333, 1.0, -8.941e-08, 1.0, 0.1667, 1.0, 0.1667, 1.0, -8.941e-08, 1.0, 0.3333, 1.0, 0.5, 1.0, 0.5, 1.0, 0.3333, 1.0, 0.7451, 1.0, 0.8333, 1.0, 0.8333, 1.0, 0.7451, 1.0, 0.1667, 1.0, 0.3333, 1.0, 0.3333, 1.0, 0.1667, 1.0, 0.1667, 1.0, 0.1667, 1.0, 0.1667, 1.0, 0.1156, 1.0, -8.941e-08, 1.0, 0.1667, 1.0, 0.1156, 1.0, -8.941e-08, 1.0, 0.8333, 1.0, 1.0, 1.0, 1.0, 1.0, 0.4722, 0.9444, 0.0, 0.0, 0.3333, 1.0, 0.3333, 1.0, 0.06319, 1.0, 0.1667, 1.0, 0.1667, 1.0, 0.08686, 1.0, 0.0, 0.0, 0.5149, 0.9754, 0.539, 0.9928, 0.0, 0.0, 0.5149, 0.9754, 0.6618, 1.0, 0.6581, 1.0, 0.539, 0.9928, -0.07375, 1.0, 0.06319, 1.0, 0.08686, 1.0, -0.1519, 1.0, 0.8108, 1.0, 0.9642, 1.0, 0.918, 1.0, 0.7964, 1.0, 0.7303, 1.0, 0.8108, 1.0, 0.7964, 1.0, 0.7233, 1.0, 0.5538, 0.9917, 0.565, 0.9909, 0.0, 0.0, 0.0, 0.0, 0.1667, 1.0, 0.1667, 1.0, -0.06669, 1.0, 0.006975, 1.0, 0.6637, 1.0, 0.6667, 1.0, 0.565, 0.9909, 0.5538, 0.9917, 0.8788, 1.0, 0.8569, 1.0, 0.7873, 1.0, 0.7905, 1.0, 0.006975, 1.0, -0.06669, 1.0, -0.3115, 1.0, -0.2544, 1.0, 0.7273, 1.0, 0.7955, 1.0, 0.7958, 1.0, 0.7275, 1.0, 0.0, 0.0, 0.4532, 0.9016, 0.4492, 0.8983, 0.0, 0.0, 0.1162, 1.0, 0.1667, 1.0, 0.1667, 1.0, 0.1229, 1.0, 0.4532, 0.9016, 0.6667, 1.0, 0.6667, 1.0, 0.4492, 0.8983, 0.7955, 1.0, 0.8647, 1.0, 0.865, 1.0, 0.7958, 1.0, -0.2745, 1.0, 0.1162, 1.0, 0.1229, 1.0, -0.2732, 1.0, 0.9548, 1.0, 1.0, 1.0, 0.8333, 1.0, 0.7958, 1.0, 0.1667, 1.0, -8.941e-08, 1.0, -0.06483, 1.0, 0.1575, 1.0, 0.4492, 0.8983, 0.4492, 0.8983, 0.0, 0.0, 0.0, 0.0, 0.1667, 1.0, 0.1667, 1.0, 0.1667, 1.0, 0.1575, 1.0, 0.6667, 1.0, 0.6667, 1.0, 0.4492, 0.8983, 0.4492, 0.8983, 0.7318, 1.0, 0.8132, 1.0, 0.8108, 1.0, 0.7303, 1.0, 0.8132, 1.0, 0.9679, 1.0, 0.9642, 1.0, 0.8108, 1.0, -0.0661, 1.0, 0.06863, 1.0, 0.06319, 1.0, -0.07375, 1.0, 0.5105, 0.9722, 0.6623, 1.0, 0.6618, 1.0, 0.5149, 0.9754, 0.0, 0.0, 0.5105, 0.9722, 0.5149, 0.9754, 0.0, 0.0, 0.06863, 1.0, 0.1667, 1.0, 0.1667, 1.0, 0.06319, 1.0, 0.7234, 1.0, 0.7235, 1.0, 0.6667, 1.0, 0.6637, 1.0, 0.0, 0.0, 0.4492, 0.8983, 0.4492, 0.8983, 0.0, 0.0, 0.1667, 1.0, 0.1667, 1.0, 0.1667, 1.0, 0.1667, 1.0, 0.4492, 0.8983, 0.6667, 1.0, 0.6667, 1.0, 0.4492, 0.8983, 0.8333, 1.0, 1.0, 1.0, 1.0, 1.0, 0.8333, 1.0, -8.941e-08, 1.0, 0.1667, 1.0, 0.1667, 1.0, -8.941e-08, 1.0, 0.6667, 1.0, 0.8333, 1.0, 0.8333, 1.0, 0.6667, 1.0, 0.7275, 1.0, 0.7958, 1.0, 0.7958, 1.0, 0.7275, 1.0, -0.2732, 1.0, -0.06483, 1.0, -0.2096, 1.0, 0.7958, 1.0, 0.865, 1.0, 0.8796, 1.0, 0.7958, 1.0, 0.4492, 0.8983, 0.6667, 1.0, 0.6667, 1.0, 0.6667, 1.0, 0.4492, 0.8983, 0.1229, 1.0, 0.1667, 1.0, 0.1667, 1.0, 0.1575, 1.0, 0.0, 0.0, 0.4492, 0.8983, 0.4492, 0.8983, 0.0, 0.0, 0.8333, 1.0, 0.6667, 1.0, 0.6667, 1.0, 0.7958, 1.0, 0.8333, 1.0, 1.0, 1.0, 1.0, 1.0, 0.7403, 1.0, -8.941e-08, 1.0, 0.1667, 1.0, 0.1667, 1.0, -8.941e-08, 1.0, 0.6667, 1.0, 0.8333, 1.0, 0.7403, 1.0, 0.6667, 1.0, 0.0, 0.0, 0.4492, 0.8983, 0.4492, 0.8983, 0.0, 0.0, 0.1667, 1.0, 0.1667, 1.0, 0.1667, 1.0, 0.1667, 1.0, 0.4492, 0.8983, 0.6667, 1.0, 0.6667, 1.0, 0.4492, 0.8983, 0.9548, 1.0, 0.7958, 1.0, 0.7958, 1.0, 0.9548, 1.0, 0.7958, 1.0, 0.6667, 1.0, 0.6671, 1.0, 0.7958, 1.0, 0.6667, 1.0, 0.6667, 1.0, 0.6671, 1.0, 0.9548, 1.0, 0.7958, 1.0, 0.7958, 1.0, 0.9548, 1.0, 0.6671, 1.0, 0.7353, 1.0, 0.7355, 1.0, 0.6783, 1.0, 0.8214, 1.0, 0.85, 1.0, 0.8374, 1.0, 0.8154, 1.0, 0.7958, 1.0, 0.6671, 1.0, 0.6783, 1.0, 0.7958, 1.0, 0.8374, 1.0, 0.85, 1.0, 0.8796, 1.0, 0.8796, 1.0, 0.7355, 1.0, 0.7353, 1.0, 0.7958, 1.0, 0.7958, 1.0, 0.6667, 1.0, 0.6667, 1.0, 0.6667, 1.0, 0.7958, 1.0, 0.8214, 1.0, 0.8154, 1.0, 0.7958, 1.0, 0.6667, 1.0, 0.7275, 1.0, 0.7275, 1.0, 0.6667, 1.0, 0.7905, 1.0, 0.7873, 1.0, 0.7235, 1.0, 0.7234, 1.0, 0.6623, 1.0, 0.7318, 1.0, 0.7303, 1.0, 0.6618, 1.0, 0.6667, 1.0, 0.7273, 1.0, 0.7275, 1.0, 0.6667, 1.0, 0.6618, 1.0, 0.7303, 1.0, 0.7233, 1.0, 0.6581, 1.0, 0.6667, 1.0, 0.7451, 1.0, 0.7451, 1.0, 0.6667, 1.0, 0.6667, 1.0, 0.7451, 1.0, 0.7451, 1.0, 0.6667, 1.0, 0.6667, 1.0, 0.7451, 1.0, 0.7451, 1.0, 0.6667, 1.0, 0.6667, 1.0, 0.7451, 1.0, 0.7451, 1.0, 0.6667, 1.0, 0.6667, 1.0, 0.7451, 1.0, 0.7451, 1.0, 0.6667, 1.0, 0.8333, 0.5, 0.7451, 0.5, 0.7451, 0.5, 0.8333, 0.5, 0.8333, 0.5, 0.8333, 1.0, 0.7451, 1.0, 0.7451, 0.5, 0.7355, 1.0, 0.7958, 1.0, 0.7958, 1.0, 0.7355, 1.0, 0.9548, 1.0, 0.7958, 1.0, 0.7958, 1.0, 0.9548, 1.0, 0.7958, 1.0, 0.8154, 1.0, 0.8154, 1.0, 0.7958, 1.0, 0.7958, 1.0, 0.6783, 1.0, 0.6783, 1.0, 0.7958, 1.0, 0.6783, 1.0, 0.7355, 1.0, 0.7355, 1.0, 0.6783, 1.0, 0.8374, 1.0, 0.8796, 1.0, 0.8796, 1.0, 0.8374, 1.0, 0.8154, 1.0, 0.8374, 1.0, 0.8374, 1.0, 0.8154, 1.0, 0.6783, 1.0, 0.7355, 1.0, 0.7355, 1.0, 0.6783, 1.0, 0.7355, 1.0, 0.7958, 1.0, 0.7958, 1.0, 0.7355, 1.0, 0.9548, 1.0, 0.7958, 1.0, 0.7958, 1.0, 0.9548, 1.0, 0.7958, 1.0, 0.8154, 1.0, 0.8154, 1.0, 0.7958, 1.0, 0.8154, 1.0, 0.8374, 1.0, 0.8374, 1.0, 0.8154, 1.0, 0.7958, 1.0, 0.6783, 1.0, 0.6783, 1.0, 0.7958, 1.0, 0.8374, 1.0, 0.8796, 1.0, 0.8796, 1.0, 0.8374, 1.0, 0.7958, 1.0, 0.6783, 1.0, 0.6783, 1.0, 0.7958, 1.0, 0.8374, 1.0, 0.8796, 1.0, 0.8796, 1.0, 0.8374, 1.0, 0.6783, 1.0, 0.7355, 1.0, 0.7355, 1.0, 0.6783, 1.0, 0.7355, 1.0, 0.7958, 1.0, 0.7958, 1.0, 0.7355, 1.0, 0.9548, 1.0, 0.7958, 1.0, 0.7958, 1.0, 0.9548, 1.0, 0.7958, 1.0, 0.8154, 1.0, 0.8154, 1.0, 0.7958, 1.0, 0.8154, 1.0, 0.8374, 1.0, 0.8374, 1.0, 0.8154, 1.0, 0.7958, 1.0, 0.8154, 1.0, 0.8154, 1.0, 0.7958, 1.0, 0.8154, 1.0, 0.8374, 1.0, 0.8374, 1.0, 0.8154, 1.0, 0.7958, 1.0, 0.6783, 1.0, 0.6783, 1.0, 0.7958, 1.0, 0.8374, 1.0, 0.8796, 1.0, 0.8796, 1.0, 0.8374, 1.0, 0.6783, 1.0, 0.7355, 1.0, 0.7355, 1.0, 0.6783, 1.0, 0.7355, 1.0, 0.7958, 1.0, 0.7958, 1.0, 0.7355, 1.0, 0.9548, 1.0, 0.7958, 1.0, 0.7958, 1.0, 0.9548, 1.0, 0.6783, 1.0, 0.7029, 1.0, 0.6783, 1.0, 0.6783, 1.0, 0.7355, 1.0, 0.7958, 1.0, 0.7958, 1.0, 0.788, 1.0, 0.7427, 1.0, 0.7355, 1.0, 0.9548, 1.0, 0.7958, 1.0, 0.7958, 1.0, 0.8672, 1.0, 0.8802, 1.0, 0.9548, 1.0, 0.7958, 1.0, 0.8154, 1.0, 0.8154, 1.0, 0.7958, 1.0, 0.8154, 1.0, 0.8374, 1.0, 0.8374, 1.0, 0.8258, 1.0, 0.8154, 1.0, 0.7958, 1.0, 0.6783, 1.0, 0.6783, 1.0, 0.7958, 1.0, 0.7958, 1.0, 0.8374, 1.0, 0.8796, 1.0, 0.8796, 1.0, 0.8763, 1.0, 0.8418, 1.0, 0.8374, 1.0, 0.8154, 1.0, 0.8264, 1.0, 0.8272, 1.0, 0.8154, 1.0, 0.7958, 1.0, 0.6783, 1.0, 0.6783, 1.0, 0.7958, 1.0, 0.6783, 1.0, 0.7041, 1.0, 0.7054, 1.0, 0.6783, 1.0, 0.9548, 1.0, 0.8892, 1.0, 0.8972, 1.0, 0.9548, 1.0, 0.7958, 1.0, 0.8154, 1.0, 0.8154, 1.0, 0.7958, 1.0, 0.6783, 1.0, 0.6783, 1.0, 0.6783, 1.0, 0.6783, 1.0, 0.6783, 1.0, 0.7958, 1.0, 0.7958, 1.0, 0.6783, 1.0, 0.6783, 1.0, 0.6783, 1.0, 0.6783, 1.0, 0.6783, 1.0, 0.7958, 1.0, 0.7958, 1.0, 0.7958, 1.0, 0.7958, 1.0, 0.7958, 1.0, 0.6783, 1.0, 0.6783, 1.0, 0.7958, 1.0, 0.7958, 1.0, 0.6783, 1.0, 0.6783, 1.0, 0.7958, 1.0, 0.6783, 1.0, 0.7958, 1.0, 0.7958, 1.0, 0.6783, 1.0, 0.7958, 1.0, 0.6783, 1.0, 0.6783, 1.0, 0.7958, 1.0, 0.7958, 1.0, 0.7958, 1.0, 0.7958, 1.0, 0.7958, 1.0, 0.8374, 1.0, 0.7958, 1.0, 0.8154, 1.0, 0.8272, 1.0, 0.7029, 1.0, 0.6783, 1.0, 0.7355, 1.0, 0.7355, 1.0, 0.708, 1.0, 0.7054, 1.0, 0.885, 1.0, 0.7958, 1.0, 0.6783, 1.0, 0.8761, 1.0, 0.8672, 1.0, 0.7958, 1.0, 0.7958, 1.0, 0.8672, 1.0, 0.7958, 1.0, 0.7958, 1.0, 0.7958, 1.0, 0.7355, 1.0, 0.9548, 1.0, 0.8972, 1.0, 0.71, 1.0, 0.7091, 1.0, 0.708, 1.0, 0.7355, 1.0, 0.7355, 1.0, 0.788, 1.0, 0.7958, 1.0, 0.8374, 1.0, 0.8418, 1.0, 0.7427, 1.0, 0.7427, 1.0, 0.788, 1.0, 0.7882, 1.0, 0.8763, 1.0, 0.8796, 1.0, 0.7355, 1.0, 0.7427, 1.0, 0.7884, 1.0, 0.8514, 1.0, 0.9414, 1.0, 0.7428, 1.0, 0.8802, 1.0, 0.8672, 1.0, 0.7029, 1.0, 0.708, 1.0, 0.8421, 1.0, 0.8418, 1.0, 0.8763, 1.0, 0.8755, 1.0, 0.8421, 1.0, 0.8424, 1.0, 0.7884, 1.0, 0.7882, 1.0, 0.8374, 1.0, 0.7958, 1.0, 0.7958, 1.0, 0.8374, 1.0, 0.9196, 1.0, 0.7355, 1.0, 0.7355, 1.0, 0.8796, 1.0, 0.8755, 1.0, 0.7427, 1.0, 0.7428, 1.0, 0.8747, 1.0, 0.7091, 1.0, 0.8892, 1.0, 0.8802, 1.0, 0.708, 1.0, 0.7041, 1.0, 0.8761, 1.0, 0.885, 1.0, 0.7054, 1.0, 0.8264, 1.0, 0.8258, 1.0, 0.8374, 1.0, 0.8374, 1.0, 0.8272, 1.0, 0.8264, 1.0, 0.8374, 1.0, 0.8374, 1.0, 0.8374, 1.0, 0.7958, 1.0, 0.7958, 1.0, 0.8374, 1.0, 0.7958, 1.0, 0.8154, 1.0, 0.8154, 1.0, 0.7958, 1.0, 0.8154, 1.0, 0.8258, 1.0, 0.8264, 1.0, 0.8154, 1.0, 0.8763, 1.0, 0.7427, 1.0, 0.7427, 1.0, 0.8755, 1.0, 0.8418, 1.0, 0.8421, 1.0, 0.7882, 1.0, 0.788, 1.0, 0.8424, 1.0, 0.8421, 1.0, 0.8755, 1.0, 0.8747, 1.0, 0.7428, 1.0, 0.7427, 1.0, 0.7882, 1.0, 0.7884, 1.0, 0.71, 1.0, 0.8972, 1.0, 0.8892, 1.0, 0.7091, 1.0, 0.9548, 1.0, 0.7355, 1.0, 0.7355, 1.0, 0.9196, 1.0, 0.71, 1.0, 0.7091, 1.0, 0.7355, 1.0, 0.7355, 1.0, 0.9548, 1.0, 0.8802, 1.0, 0.8892, 1.0, 0.9548, 1.0, 0.7029, 1.0, 0.8672, 1.0, 0.8761, 1.0, 0.7041, 1.0, 0.885, 1.0, 0.8761, 1.0, 0.7958, 1.0, 0.7958, 1.0, 0.6783, 1.0, 0.7029, 1.0, 0.7041, 1.0, 0.6783, 1.0, 0.7958, 1.0, 0.6783, 1.0, 0.6783, 1.0, 0.7958, 1.0, 0.0, 0.0, 0.4492, 0.8983, 0.4492, 0.8983, 0.0, 0.0, 0.0, 0.0, 0.4492, 0.8983, 0.4492, 0.8983, 0.0, 0.0, 0.1667, 1.0, 0.1667, 1.0, 0.1667, 1.0, 0.1667, 1.0, 0.4492, 0.8983, 0.6667, 1.0, 0.6667, 1.0, 0.4492, 0.8983, 0.7403, 1.0, 1.0, 1.0, 1.0, 1.0, 0.8333, 1.0, -8.941e-08, 1.0, 0.1667, 1.0, 0.1667, 1.0, -8.941e-08, 1.0, 0.6667, 1.0, 0.7403, 1.0, 0.7068, 1.0, 0.6667, 1.0, 0.1667, 1.0, 0.1667, 1.0, 0.1667, 1.0, 0.1667, 1.0, 0.4492, 0.8983, 0.6667, 1.0, 0.6667, 1.0, 0.4492, 0.8983, 0.8333, 1.0, 1.0, 1.0, 1.0, 1.0, 0.8333, 1.0, -8.941e-08, 1.0, 0.1667, 1.0, 0.1667, 1.0, -8.941e-08, 1.0, 0.6667, 1.0, 0.7023, 1.0, 0.6973, 1.0, 0.6667, 1.0, 0.7141, 1.0, 0.7126, 1.0, 0.7126, 1.0, 0.7133, 1.0, 0.7141, 1.0, -8.941e-08, 1.0, 0.1667, 1.0, 0.1667, 1.0, -8.941e-08, 1.0, 0.8333, 1.0, 1.0, 1.0, 1.0, 1.0, 0.8333, 1.0, 0.4492, 0.8983, 0.6667, 1.0, 0.6667, 1.0, 0.4492, 0.8983, 0.1667, 1.0, 0.1667, 1.0, 0.1667, 1.0, 0.1667, 1.0, 0.0, 0.0, 0.4492, 0.8983, 0.4492, 0.8983, 0.0, 0.0, 0.6667, 1.0, 0.7126, 1.0, 0.7116, 1.0, 0.6667, 1.0, -8.941e-08, 1.0, 0.1667, 1.0, 0.1667, 1.0, -8.941e-08, 1.0, 0.8333, 1.0, 1.0, 1.0, 1.0, 1.0, 0.8333, 1.0, 0.4492, 0.8983, 0.6667, 1.0, 0.6667, 1.0, 0.4492, 0.8983, 0.1667, 1.0, 0.1667, 1.0, 0.1667, 1.0, 0.1667, 1.0, 0.0, 0.0, 0.4492, 0.8983, 0.4492, 0.8983, 0.0, 0.0, 0.0, 0.0, 0.4492, 0.8983, 0.4492, 0.8983, 0.0, 0.0, 0.1667, 1.0, 0.1667, 1.0, 0.1667, 1.0, 0.1667, 1.0, 0.4492, 0.8983, 0.6667, 1.0, 0.6667, 1.0, 0.4492, 0.8983, 0.8333, 1.0, 1.0, 1.0, 1.0, 1.0, 0.8333, 1.0, -8.941e-08, 1.0, 0.1667, 1.0, 0.1667, 1.0, -8.941e-08, 1.0, 0.6667, 1.0, 0.7153, 1.0, 0.7159, 1.0, 0.6667, 1.0, 0.6667, 1.0, 0.7116, 1.0, 0.7052, 1.0, 0.6667, 1.0, -8.941e-08, 1.0, 0.1667, 1.0, 0.1667, 1.0, -8.941e-08, 1.0, 0.8333, 1.0, 1.0, 1.0, 1.0, 1.0, 0.8333, 1.0, 0.4492, 0.8983, 0.6667, 1.0, 0.6667, 1.0, 0.4492, 0.8983, 0.1667, 1.0, 0.1667, 1.0, 0.1667, 1.0, 0.1667, 1.0, 0.0, 0.0, 0.4492, 0.8983, 0.4492, 0.8983, 0.0, 0.0, 0.6667, 1.0, 0.7068, 1.0, 0.7153, 1.0, 0.6667, 1.0, -8.941e-08, 1.0, 0.1667, 1.0, 0.1667, 1.0, -8.941e-08, 1.0, 0.8333, 1.0, 1.0, 1.0, 1.0, 1.0, 0.8333, 1.0, 0.4492, 0.8983, 0.6667, 1.0, 0.6667, 1.0, 0.4492, 0.8983, 0.1667, 1.0, 0.1667, 1.0, 0.1667, 1.0, 0.1667, 1.0, 0.0, 0.0, 0.4492, 0.8983, 0.4492, 0.8983, 0.0, 0.0, 0.6667, 1.0, 0.7052, 1.0, 0.7023, 1.0, 0.6667, 1.0, -8.941e-08, 1.0, 0.1667, 1.0, 0.1667, 1.0, -8.941e-08, 1.0, 0.8333, 1.0, 1.0, 1.0, 1.0, 1.0, 0.8333, 1.0, 0.4492, 0.8983, 0.6667, 1.0, 0.6667, 1.0, 0.4492, 0.8983, 0.1667, 1.0, 0.1667, 1.0, 0.1667, 1.0, 0.1667, 1.0, 0.0, 0.0, 0.4492, 0.8983, 0.4492, 0.8983, 0.0, 0.0, 0.6667, 1.0, 0.6973, 1.0, 0.604, 1.0, 0.0, 0.0, 0.4492, 0.8983, 0.0002432, 0.0004864, 0.1667, 1.0, 0.1667, 1.0, 0.1667, 1.0, 0.4492, 0.8983, 0.6667, 1.0, 0.4009, 0.8757, 0.8333, 1.0, 1.0, 1.0, 0.7446, 1.0, -8.941e-08, 1.0, 0.1667, 1.0, -0.07985, 1.0, 0.7126, 1.0, 0.7141, 1.0, 0.8333, 1.0, 0.8333, 1.0, 0.7153, 1.0, 0.7068, 1.0, 0.8333, 1.0, 0.8333, 1.0, 0.7159, 1.0, 0.7153, 1.0, 0.8333, 1.0, 0.8333, 1.0, 0.7068, 1.0, 0.7403, 1.0, 0.8333, 1.0, 0.7052, 1.0, 0.7116, 1.0, 0.8333, 1.0, 0.8333, 1.0, 0.604, 1.0, 0.6973, 1.0, 0.8333, 1.0, 0.6973, 1.0, 0.7023, 1.0, 0.8333, 1.0, 0.8333, 1.0, 0.7116, 1.0, 0.7126, 1.0, 0.8333, 1.0, 0.8333, 1.0, 0.7023, 1.0, 0.7052, 1.0, 0.8333, 1.0, 0.8333, 1.0, 0.7141, 1.0, 0.7159, 1.0, 0.8333, 1.0, 0.8333, 1.0, 0.0, 0.0, 0.4492, 0.8983, 0.4492, 0.8983, 0.0, 0.0, 0.1667, 1.0, 0.1667, 1.0, 0.1667, 1.0, 0.1667, 1.0, 0.4492, 0.8983, 0.6667, 1.0, 0.6667, 1.0, 0.4492, 0.8983, 0.8333, 1.0, 1.0, 1.0, 1.0, 1.0, 0.8333, 1.0, -8.941e-08, 1.0, 0.1667, 1.0, 0.1667, 1.0, -8.941e-08, 1.0, 0.6667, 1.0, 0.7159, 1.0, 0.7141, 1.0, 0.6667, 1.0, 0.6667, 1.0, 0.7141, 1.0, 0.7133, 1.0, 0.6667, 1.0, 0.6667, 1.0, 0.7141, 1.0, 0.7141, 1.0, 0.6667, 1.0, 0.7126, 1.0, 0.6667, 1.0, 0.6667, 1.0, 0.7126, 1.0, 0.6667, 1.0, 0.6667, 1.0, 0.6667, 1.0, 0.6667, 1.0, 0.6667, 1.0, 0.6667, 1.0, 0.6667, 1.0, 0.6667, 1.0, 0.6667, 1.0, 0.7126, 1.0, 0.6667, 1.0, 0.6667, 1.0, 0.7126, 1.0, 0.6667, 1.0, 0.7141, 1.0, 0.7141, 1.0, 0.6667, 1.0, 0.7141, 1.0, 0.7126, 1.0, 0.7126, 1.0, 0.7141, 1.0, 0.6667, 1.0, 0.7133, 1.0, 0.7126, 1.0, 0.6667, 1.0, 0.7953, 1.0, 0.7911, 1.0, 0.7234, 1.0, 0.7233, 1.0, 0.7233, 1.0, 0.7234, 1.0, 0.6631, 1.0, 0.6592, 1.0, 0.07344, 1.0, 0.0217, 1.0, -0.243, 1.0, -0.1707, 1.0, 0.9108, 1.0, 0.8831, 1.0, 0.7911, 1.0, 0.7953, 1.0, 0.6592, 1.0, 0.6631, 1.0, 0.5515, 0.9919, 0.5415, 0.9926, 0.1667, 1.0, 0.1667, 1.0, 0.0217, 1.0, 0.07344, 1.0, 0.5415, 0.9926, 0.5515, 0.9919, 0.0, 0.0, 0.0, 0.0, 0.7911, 1.0, 0.7905, 1.0, 0.7234, 1.0, 0.7234, 1.0, 0.7234, 1.0, 0.7234, 1.0, 0.6637, 1.0, 0.6631, 1.0, 0.0217, 1.0, 0.006975, 1.0, -0.2544, 1.0, -0.243, 1.0, 0.8831, 1.0, 0.8788, 1.0, 0.7905, 1.0, 0.7911, 1.0, 0.6631, 1.0, 0.6637, 1.0, 0.5538, 0.9917, 0.5515, 0.9919, 0.1667, 1.0, 0.1667, 1.0, 0.006975, 1.0, 0.0217, 1.0, 0.5515, 0.9919, 0.5538, 0.9917, 0.0, 0.0, 0.0, 0.0, 0.539, 0.9928, 0.5415, 0.9926, 0.0, 0.0, 0.0, 0.0, 0.1667, 1.0, 0.1667, 1.0, 0.07344, 1.0, 0.08686, 1.0, 0.6581, 1.0, 0.6592, 1.0, 0.5415, 0.9926, 0.539, 0.9928, 0.918, 1.0, 0.9108, 1.0, 0.7953, 1.0, 0.7964, 1.0, 0.08686, 1.0, 0.07344, 1.0, -0.1707, 1.0, -0.1519, 1.0, 0.7233, 1.0, 0.7233, 1.0, 0.6592, 1.0, 0.6581, 1.0, 0.7964, 1.0, 0.7953, 1.0, 0.7233, 1.0, 0.7233, 1.0, 0.6642, 1.0, 0.7377, 1.0, 0.7318, 1.0, 0.6623, 1.0, 0.08951, 1.0, 0.1667, 1.0, 0.1667, 1.0, 0.06863, 1.0, 0.0, 0.0, 0.4935, 0.9598, 0.5105, 0.9722, 0.0, 0.0, 0.4935, 0.9598, 0.6642, 1.0, 0.6623, 1.0, 0.5105, 0.9722, -0.03673, 1.0, 0.08951, 1.0, 0.06863, 1.0, -0.0661, 1.0, 0.8221, 1.0, 0.9822, 1.0, 0.9679, 1.0, 0.8132, 1.0, 0.7377, 1.0, 0.8221, 1.0, 0.8132, 1.0, 0.7318, 1.0, 0.6667, 1.0, 0.7235, 1.0, 0.7273, 1.0, 0.6667, 1.0, -0.3115, 1.0, -0.06669, 1.0, 0.1162, 1.0, -0.2745, 1.0, 0.7873, 1.0, 0.8569, 1.0, 0.8647, 1.0, 0.7955, 1.0, 0.565, 0.9909, 0.6667, 1.0, 0.6667, 1.0, 0.4532, 0.9016, -0.06669, 1.0, 0.1667, 1.0, 0.1667, 1.0, 0.1162, 1.0, 0.0, 0.0, 0.565, 0.9909, 0.4532, 0.9016, 0.0, 0.0, 0.7235, 1.0, 0.7873, 1.0, 0.7955, 1.0, 0.7273, 1.0, 0.8154, 1.0, 0.8374, 1.0, 0.8374, 1.0, 0.8154, 1.0, 0.7958, 1.0, 0.8154, 1.0, 0.8154, 1.0, 0.7958, 1.0, 0.9548, 1.0, 0.7958, 1.0, 0.7958, 1.0, 0.9548, 1.0, 0.7355, 1.0, 0.7958, 1.0, 0.7958, 1.0, 0.7355, 1.0, 0.6783, 1.0, 0.7355, 1.0, 0.7355, 1.0, 0.6783, 1.0, 0.8374, 1.0, 0.8796, 1.0, 0.8796, 1.0, 0.8374, 1.0, 0.7958, 1.0, 0.6783, 1.0, 0.6783, 1.0, 0.7958, 1.0, 0.7451, 1.0, 0.8333, 1.0, 0.8235, 1.0, 0.7385, 1.0, 0.8333, 1.0, 1.0, 1.0, 0.9864, 1.0, 0.8235, 1.0, -8.941e-08, 1.0, 0.1156, 1.0, 0.09934, 1.0, -0.0281, 1.0, 0.4722, 0.9444, 0.6667, 1.0, 0.6645, 1.0, 0.49, 0.9574, 0.0, 0.0, 0.49, 0.9574, 0.4935, 0.9598, 0.0, 0.0, 0.1156, 1.0, 0.1667, 1.0, 0.09934, 1.0, 0.6667, 1.0, 0.7451, 1.0, 0.7385, 1.0, 0.6645, 1.0, 0.09934, 1.0, 0.1667, 1.0, 0.1667, 1.0, 0.08951, 1.0, -0.0281, 1.0, 0.09934, 1.0, 0.08951, 1.0, -0.03673, 1.0, 0.6645, 1.0, 0.7385, 1.0, 0.7377, 1.0, 0.6642, 1.0, 0.49, 0.9574, 0.6645, 1.0, 0.6642, 1.0, 0.4935, 0.9598, 0.7385, 1.0, 0.8235, 1.0, 0.8221, 1.0, 0.7377, 1.0, 0.49, 0.9574, 0.0, 0.0, 0.4722, 0.9444, 0.8235, 1.0, 0.9864, 1.0, 0.9822, 1.0, 0.8221, 1.0, 1.0, 1.0, 0.5, 1.0, 0.5, 1.0, 1.0, 1.0, 0.5, 0.5, 0.5992, 0.5, 0.5, 0.5, 0.5992, 0.5, 0.5902, 1.0, 0.5, 1.0, 0.5, 0.5, 0.5801, 1.0, 0.5902, 1.0, 0.6667, 1.0, 0.6667, 1.0, 0.4233, 0.5, 0.4138, 1.0, 0.3333, 1.0, 0.3333, 0.5, 0.5, 0.5, 0.4233, 0.5, 0.3333, 0.5, 0.3333, 0.5, 0.5, 0.5, 0.4175, 1.0, 0.4138, 1.0, 0.5, 1.0, 0.5, 1.0, -0.06483, 1.0, -0.2732, 1.0, 0.1229, 1.0, 0.1575, 1.0])
me_cylinder.materials.append(mat_peach)
me_cylinder.materials.append(mat_orange)
me_cylinder.materials.append(mat_gray_armor)
me_cylinder.materials.append(mat_undergray)
me_cylinder.materials.append(mat_black)
me_cylinder.materials.append(mat_red)
me_cylinder.use_remesh_fix_poles = True
me_cylinder.use_remesh_preserve_attributes = False
me_cylinder.use_mirror_vertex_groups = False
me_cylinder.update()
me_cylinder_001 = bpy.data.meshes.new('Cylinder.001')
me_cylinder_001.from_pydata([(0.0, 0.8791, -0.4903), (0.0, 0.3159, 1.887), (0.805, 0.5573, -0.6135), (0.4895, 0.0813, 1.887), (1.537, -0.2989, -1.04), (0.4895, -0.2397, 1.887), (1.061, -0.7409, -1.927), (0.3592, -0.3855, 1.887), (0.0, 0.6018, 2.472), (0.8686, 0.2354, 2.394), (0.9826, -0.3215, 2.24), (0.6572, -0.6553, 2.183), (0.0, 0.8863, -0.5063), (0.0, 0.3232, 1.871), (0.8425, 0.5646, -0.6295), (0.527, 0.08855, 1.871), (1.608, -0.3286, -1.056), (0.527, -0.2324, 1.871), (1.099, -0.7336, -1.943), (0.3967, -0.3782, 1.871), (0.0, 0.6091, 2.456), (0.9061, 0.2427, 2.378), (1.02, -0.3143, 2.224), (0.6948, -0.648, 2.167), (0.0, 0.3351, 1.355), (0.4948, 0.1336, 1.423), (0.6023, -0.2856, 1.305), (0.483, -0.4482, 1.178), (0.0, 0.3758, 1.361), (0.5323, 0.1409, 1.407), (0.6398, -0.2784, 1.289), (0.5205, -0.4409, 1.162), (0.5477, 0.2979, 0.7297), (0.7041, -0.3168, 0.5242), (0.4884, -0.5242, 0.2543), (0.5853, 0.3052, 0.7137), (0.7682, -0.334, 0.5195), (0.5259, -0.5169, 0.2383), (0.0, 0.6009, 0.8004), (0.0, 0.6501, 0.7844), (0.7128, 0.3923, 0.3117), (1.173, -0.3779, -0.2316), (0.7979, -0.6075, -0.6264), (0.7503, 0.3995, 0.2957), (1.237, -0.3951, -0.2363), (0.8354, -0.6003, -0.6424), (0.0, 0.7751, 0.4023), (0.0, 0.7824, 0.3863), (0.7915, 0.5332, -0.4784), (1.484, -0.3104, -0.9218), (1.023, -0.7214, -1.737), (0.829, 0.5404, -0.4944), (1.554, -0.3383, -0.9361), (1.06, -0.7142, -1.753), (0.0, 0.8639, -0.3599), (0.0, 0.8712, -0.3759)], [], [(24, 25, 3, 1), (25, 26, 5, 3), (26, 27, 7, 5), (7, 11, 10, 5), (5, 10, 9, 3), (3, 9, 8, 1), (28, 13, 15, 29), (29, 15, 17, 30), (30, 17, 19, 31), (19, 17, 22, 23), (17, 15, 21, 22), (15, 13, 20, 21), (10, 11, 23, 22), (50, 6, 18, 53), (8, 9, 21, 20), (2, 0, 12, 14), (11, 7, 19, 23), (4, 2, 14, 16), (9, 10, 22, 21), (6, 4, 16, 18), (7, 27, 31, 19), (36, 30, 31, 37), (35, 29, 30, 36), (39, 28, 29, 35), (33, 34, 27, 26), (32, 33, 26, 25), (38, 32, 25, 24), (46, 40, 32, 38), (40, 41, 33, 32), (41, 42, 34, 33), (47, 39, 35, 43), (43, 35, 36, 44), (44, 36, 37, 45), (27, 34, 37, 31), (52, 44, 45, 53), (51, 43, 44, 52), (55, 47, 43, 51), (49, 50, 42, 41), (48, 49, 41, 40), (54, 48, 40, 46), (34, 42, 45, 37), (0, 2, 48, 54), (2, 4, 49, 48), (4, 6, 50, 49), (12, 55, 51, 14), (14, 51, 52, 16), (16, 52, 53, 18), (42, 50, 53, 45)])
me_cylinder_001.polygons.foreach_set('material_index', [1, 1, 1, 1, 1, 1, 0, 0, 0, 0, 0, 0, 2, 2, 2, 0, 2, 0, 2, 0, 2, 0, 0, 0, 1, 1, 1, 1, 1, 1, 0, 0, 0, 2, 0, 0, 0, 1, 1, 1, 2, 1, 1, 1, 2, 2, 2, 2])
_uv = me_cylinder_001.uv_layers.new(name='UVMap')
_uv.uv.foreach_set('vector', [1.0, 0.9118, 0.8333, 0.9118, 0.8333, 1.0, 1.0, 1.0, 0.8333, 0.9118, 0.6667, 0.9118, 0.6667, 1.0, 0.8333, 1.0, 0.6667, 0.9118, 0.5817, 0.9118, 0.5807, 1.0, 0.6667, 1.0, 0.5807, 1.0, 0.5807, 1.0, 0.6667, 1.0, 0.6667, 1.0, 0.6667, 1.0, 0.6667, 1.0, 0.8333, 1.0, 0.8333, 1.0, 0.8333, 1.0, 0.8333, 1.0, 1.0, 1.0, 1.0, 1.0, 1.0, 0.9118, 1.0, 1.0, 0.8333, 1.0, 0.8333, 0.9118, 0.8333, 0.9118, 0.8333, 1.0, 0.6667, 1.0, 0.6667, 0.9118, 0.6667, 0.9118, 0.6667, 1.0, 0.5807, 1.0, 0.5817, 0.9118, 0.5807, 1.0, 0.6667, 1.0, 0.6667, 1.0, 0.5807, 1.0, 0.6667, 1.0, 0.8333, 1.0, 0.8333, 1.0, 0.6667, 1.0, 0.8333, 1.0, 1.0, 1.0, 1.0, 1.0, 0.8333, 1.0, 0.6667, 1.0, 0.5807, 1.0, 0.5807, 1.0, 0.6667, 1.0, 0.5861, 0.5274, 0.5864, 0.5, 0.5864, 0.5, 0.5861, 0.5274, 1.0, 1.0, 0.8333, 1.0, 0.8333, 1.0, 1.0, 1.0, 0.8333, 0.5, 1.0, 0.5, 1.0, 0.5, 0.8333, 0.5, 0.5807, 1.0, 0.5807, 1.0, 0.5807, 1.0, 0.5807, 1.0, 0.6667, 0.5, 0.8333, 0.5, 0.8333, 0.5, 0.6667, 0.5, 0.8333, 1.0, 0.6667, 1.0, 0.6667, 1.0, 0.8333, 1.0, 0.5864, 0.5, 0.6667, 0.5, 0.6667, 0.5, 0.5864, 0.5, 0.5807, 1.0, 0.5817, 0.9118, 0.5817, 0.9118, 0.5807, 1.0, 0.6667, 0.8049, 0.6667, 0.9118, 0.5817, 0.9118, 0.5829, 0.8049, 0.8333, 0.8049, 0.8333, 0.9118, 0.6667, 0.9118, 0.6667, 0.8049, 1.0, 0.8049, 1.0, 0.9118, 0.8333, 0.9118, 0.8333, 0.8049, 0.6667, 0.8049, 0.5829, 0.8049, 0.5817, 0.9118, 0.6667, 0.9118, 0.8333, 0.8049, 0.6667, 0.8049, 0.6667, 0.9118, 0.8333, 0.9118, 1.0, 0.8049, 0.8333, 0.8049, 0.8333, 0.9118, 1.0, 0.9118, 1.0, 0.6876, 0.8333, 0.6876, 0.8333, 0.8049, 1.0, 0.8049, 0.8333, 0.6876, 0.6667, 0.6876, 0.6667, 0.8049, 0.8333, 0.8049, 0.6667, 0.6876, 0.5842, 0.6876, 0.5829, 0.8049, 0.6667, 0.8049, 1.0, 0.6876, 1.0, 0.8049, 0.8333, 0.8049, 0.8333, 0.6876, 0.8333, 0.6876, 0.8333, 0.8049, 0.6667, 0.8049, 0.6667, 0.6876, 0.6667, 0.6876, 0.6667, 0.8049, 0.5829, 0.8049, 0.5842, 0.6876, 0.5817, 0.9118, 0.5829, 0.8049, 0.5829, 0.8049, 0.5817, 0.9118, 0.6667, 0.5274, 0.6667, 0.6876, 0.5842, 0.6876, 0.5861, 0.5274, 0.8333, 0.5274, 0.8333, 0.6876, 0.6667, 0.6876, 0.6667, 0.5274, 1.0, 0.5274, 1.0, 0.6876, 0.8333, 0.6876, 0.8333, 0.5274, 0.6667, 0.5274, 0.5861, 0.5274, 0.5842, 0.6876, 0.6667, 0.6876, 0.8333, 0.5274, 0.6667, 0.5274, 0.6667, 0.6876, 0.8333, 0.6876, 1.0, 0.5274, 0.8333, 0.5274, 0.8333, 0.6876, 1.0, 0.6876, 0.5829, 0.8049, 0.5842, 0.6876, 0.5842, 0.6876, 0.5829, 0.8049, 1.0, 0.5, 0.8333, 0.5, 0.8333, 0.5274, 1.0, 0.5274, 0.8333, 0.5, 0.6667, 0.5, 0.6667, 0.5274, 0.8333, 0.5274, 0.6667, 0.5, 0.5864, 0.5, 0.5861, 0.5274, 0.6667, 0.5274, 1.0, 0.5, 1.0, 0.5274, 0.8333, 0.5274, 0.8333, 0.5, 0.8333, 0.5, 0.8333, 0.5274, 0.6667, 0.5274, 0.6667, 0.5, 0.6667, 0.5, 0.6667, 0.5274, 0.5861, 0.5274, 0.5864, 0.5, 0.5842, 0.6876, 0.5861, 0.5274, 0.5861, 0.5274, 0.5842, 0.6876])
me_cylinder_001.materials.append(mat_black)
me_cylinder_001.materials.append(mat_red)
me_cylinder_001.materials.append(mat_orange)
me_cylinder_001.use_remesh_fix_poles = True
me_cylinder_001.use_remesh_preserve_attributes = False
me_cylinder_001.use_mirror_vertex_groups = False
me_cylinder_001.update()
me_cylinder_004 = bpy.data.meshes.new('Cylinder.004')
me_cylinder_004.from_pydata([(0.5367, -0.9292, 5.016), (0.4867, -1.169, 5.511), (0.4303, -0.8263, 5.397), (0.5504, -0.9021, 5.54), (0.7945, -0.7794, 5.199), (0.5794, -1.141, 5.004), (0.8538, -1.025, 5.277), (0.8568, -0.8967, 5.298), (0.7662, -1.163, 5.156), (0.6865, -1.288, 5.052), (0.5156, -1.134, 5.561), (0.8165, -0.662, 5.164), (0.4387, -0.7362, 5.427), (0.5669, -0.8678, 5.622), (0.5372, -0.7449, 4.976), (0.9831, -0.8525, 5.328), (0.9682, -1.111, 5.335), (0.8175, -1.257, 5.194), (0.6526, -0.6639, 5.309), (0.7498, -1.098, 5.469), (0.7625, -0.8606, 5.484), (0.512, -0.6968, 5.223), (0.7048, -1.183, 5.364), (0.6387, -1.255, 5.248), (0.5016, -0.8556, 5.224), (0.5385, -1.185, 5.208), (0.5513, -1.077, 5.606), (0.6728, -0.6617, 5.376), (0.4557, -0.7149, 5.501), (0.5382, -0.8599, 5.686), (0.7699, -1.095, 5.536), (0.7827, -0.8584, 5.552), (0.725, -1.181, 5.432)], [], [(0, 4, 2, 24), (2, 4, 7, 3), (3, 7, 6, 1), (1, 6, 8), (8, 5, 1), (14, 21, 18, 11), (18, 20, 15, 11), (20, 19, 16, 15), (19, 20, 31, 30), (17, 22, 23, 9), (2, 3, 13, 12), (5, 8, 17, 9), (1, 25, 23, 10), (4, 0, 14, 11), (8, 6, 16, 17), (6, 7, 15, 16), (0, 24, 21, 14), (3, 1, 10, 13), (7, 4, 11, 15), (22, 19, 30, 32), (26, 32, 30), (19, 22, 17, 16), (23, 25, 1, 5, 9), (21, 24, 2, 12), (29, 26, 30, 31), (28, 29, 31, 27), (21, 12, 18), (10, 22, 32, 26), (13, 10, 26, 29), (20, 18, 27, 31), (12, 13, 29, 28), (18, 12, 28, 27), (22, 10, 23)])
me_cylinder_004.polygons.foreach_set('material_index', [2, 2, 2, 2, 2, 2, 2, 2, 2, 2, 2, 2, 2, 2, 2, 2, 2, 2, 2, 2, 2, 2, 2, 2, 2, 2, 2, 2, 2, 2, 2, 2, 2])
_uv = me_cylinder_004.uv_layers.new(name='UVMap')
_uv.uv.foreach_set('vector', [-0.2732, 1.0, -0.2096, 1.0, -0.06483, 1.0, -0.1655, 1.0, 0.9548, 1.0, 0.9548, 1.0, 0.7958, 1.0, 0.7958, 1.0, 0.7958, 1.0, 0.7958, 1.0, 0.6671, 1.0, 0.6667, 1.0, 0.6667, 1.0, 0.6671, 1.0, 0.6667, 1.0, 0.6667, 1.0, 0.6667, 1.0, 0.6667, 1.0, -0.2732, 1.0, -0.1755, 1.0, -0.1329, 1.0, -0.2096, 1.0, 0.9548, 1.0, 0.7958, 1.0, 0.7958, 1.0, 0.9548, 1.0, 0.7958, 1.0, 0.6669, 1.0, 0.6671, 1.0, 0.7958, 1.0, 0.6669, 1.0, 0.7958, 1.0, 0.7958, 1.0, 0.6669, 1.0, 0.6667, 1.0, 0.6667, 1.0, 0.6667, 1.0, 0.6667, 1.0, 0.9548, 1.0, 0.7958, 1.0, 0.7958, 1.0, 0.9548, 1.0, 0.6667, 1.0, 0.6667, 1.0, 0.6667, 1.0, 0.6667, 1.0, 0.6667, 1.0, 0.6667, 1.0, 0.6667, 1.0, 0.6667, 1.0, -0.2096, 1.0, -0.2732, 1.0, -0.2732, 1.0, -0.2096, 1.0, 0.6667, 1.0, 0.6671, 1.0, 0.6671, 1.0, 0.6667, 1.0, 0.6671, 1.0, 0.7958, 1.0, 0.7958, 1.0, 0.6671, 1.0, -0.2732, 1.0, -0.1655, 1.0, -0.1755, 1.0, -0.2732, 1.0, 0.7958, 1.0, 0.6667, 1.0, 0.6667, 1.0, 0.7958, 1.0, 0.7958, 1.0, 0.9548, 1.0, 0.9548, 1.0, 0.7958, 1.0, 0.6667, 1.0, 0.6669, 1.0, 0.6669, 1.0, 0.6667, 1.0, 0.6667, 1.0, 0.6667, 1.0, 0.6669, 1.0, 0.6669, 1.0, 0.6667, 1.0, 0.6667, 1.0, 0.6671, 1.0, 0.6667, 1.0, 0.6667, 1.0, 0.6667, 1.0, 0.6667, 1.0, 0.6667, 1.0, -0.1755, 1.0, -0.1655, 1.0, -0.06483, 1.0, -0.06483, 1.0, 0.7958, 1.0, 0.6667, 1.0, 0.6669, 1.0, 0.7958, 1.0, 0.9548, 1.0, 0.7958, 1.0, 0.7958, 1.0, 0.9548, 1.0, -0.1755, 1.0, -0.06483, 1.0, -0.1329, 1.0, 0.6667, 1.0, 0.6667, 1.0, 0.6667, 1.0, 0.6667, 1.0, 0.7958, 1.0, 0.6667, 1.0, 0.6667, 1.0, 0.7958, 1.0, 0.7958, 1.0, 0.9548, 1.0, 0.9548, 1.0, 0.7958, 1.0, 0.9548, 1.0, 0.7958, 1.0, 0.7958, 1.0, 0.9548, 1.0, -0.1329, 1.0, -0.06483, 1.0, -0.06483, 1.0, -0.1329, 1.0, 0.6667, 1.0, 0.6667, 1.0, 0.6667, 1.0])
me_cylinder_004.materials.append(mat_peach)
me_cylinder_004.materials.append(mat_orange)
me_cylinder_004.materials.append(mat_gray_armor)
me_cylinder_004.materials.append(mat_undergray)
me_cylinder_004.materials.append(mat_black)
me_cylinder_004.materials.append(mat_red)
me_cylinder_004.use_remesh_fix_poles = True
me_cylinder_004.use_remesh_preserve_attributes = False
me_cylinder_004.use_mirror_vertex_groups = False
me_cylinder_004.update()

# ---- objects
ob_light = bpy.data.objects.new('Light', light_light)
ob_camera = bpy.data.objects.new('Camera', cam_camera)
ob_ref_img = bpy.data.objects.new('Ref_Img', None)
ob_character = bpy.data.objects.new('Character', me_cylinder)
ob_cape = bpy.data.objects.new('Cape', me_cylinder_001)
ob_character_001 = bpy.data.objects.new('Character.001', me_cylinder_004)

# ---- transforms, parenting, visibility, modifiers, constraints
ob_light.location = (-0.1409, -6.829, 5.141)
ob_light.rotation_euler = (0.6503, 0.05522, 1.866)
ob_light.lock_rotations_4d = False
ob_light.empty_display_type = 'ARROWS'
ob_light.color = (0.0, 0.0, 0.0, 0.0)
ob_light.lineart.crease_threshold = 0.0
ob_camera.location = (7.359, -6.926, 4.958)
ob_camera.rotation_euler = (1.109, 0.0, 0.8149)
ob_camera.lock_rotations_4d = False
ob_camera.empty_display_type = 'ARROWS'
ob_camera.color = (0.0, 0.0, 0.0, 0.0)
ob_camera.display_type = 'WIRE'
ob_camera.lineart.crease_threshold = 0.0
ob_ref_img.location = (0.2475, 5.801, 3.993)
ob_ref_img.rotation_euler = (1.571, -0.0, -0.0)
ob_ref_img.scale = (2.0, 2.0, 2.0)
ob_ref_img.empty_display_type = 'IMAGE'
ob_ref_img.empty_display_size = 5.0
ob_ref_img.lineart.crease_threshold = 0.0
ob_character.location = (0.0, 0.7596, 1.064)
ob_character.scale = (0.9252, 0.9252, 0.9252)
ob_character.lineart.crease_threshold = 0.0
_m = ob_character.modifiers.new('Mirror', 'MIRROR')
_m.use_clip = True
ob_cape.location = (0.0, 0.0, 4.407)
ob_cape.lineart.crease_threshold = 0.0
_m = ob_cape.modifiers.new('Mirror', 'MIRROR')
_m.use_clip = True
ob_character_001.location = (0.0, 0.7596, 1.064)
ob_character_001.scale = (0.9252, 0.9252, 0.9252)
ob_character_001.lineart.crease_threshold = 0.0
_m = ob_character_001.modifiers.new('Mirror', 'MIRROR')
_m.use_clip = True

# ---- collection membership
col_collection.objects.link(ob_light)
col_collection.objects.link(ob_camera)
col_collection.objects.link(ob_ref_img)
col_collection.objects.link(ob_character)
col_collection.objects.link(ob_cape)
col_collection.objects.link(ob_character_001)

# ---- scene / render settings (as saved in the file)
scene.camera = ob_camera
scene.frame_start = 1; scene.frame_end = 250; scene.frame_set(0)
scene.render.engine = 'BLENDER_EEVEE_NEXT'
scene.cycles.use_denoising = False
scene.cycles.samples = 128
scene.cycles.sampling_pattern = 'TABULATED_SOBOL'
scene.cycles.use_adaptive_sampling = False
scene.cycles.use_light_tree = False
scene.view_settings.view_transform = 'Filmic'
bpy.context.view_layer.update()
